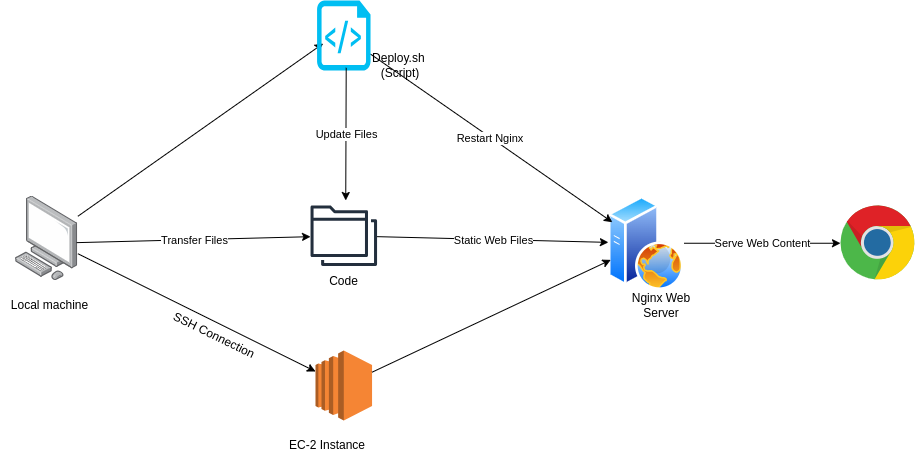

The diagram above was exported from draw.io. Its source (the exported page's mxGraphModel, read from the mxfile embedded in the PNG):
<mxGraphModel dx="1963" dy="662" grid="1" gridSize="10" guides="1" tooltips="1" connect="1" arrows="1" fold="1" page="1" pageScale="1" pageWidth="827" pageHeight="1169" math="0" shadow="0" adaptiveColors="simple">
  <root>
    <mxCell id="0" />
    <mxCell id="1" parent="0" />
    <mxCell id="LzWP7UyQJfA98QFC-Vs5-1" value="" style="outlineConnect=0;dashed=0;verticalLabelPosition=bottom;verticalAlign=top;align=center;html=1;shape=mxgraph.aws3.ec2;fillColor=#F58534;gradientColor=none;" parent="1" vertex="1">
      <mxGeometry x="-314.95" y="440" width="56.5" height="70" as="geometry" />
    </mxCell>
    <mxCell id="LzWP7UyQJfA98QFC-Vs5-2" value="EC-2 Instance" style="text;html=1;align=center;verticalAlign=middle;whiteSpace=wrap;rounded=0;" parent="1" vertex="1">
      <mxGeometry x="-353.44" y="520" width="100" height="30" as="geometry" />
    </mxCell>
    <mxCell id="LzWP7UyQJfA98QFC-Vs5-4" value="" style="image;aspect=fixed;perimeter=ellipsePerimeter;html=1;align=center;shadow=0;dashed=0;spacingTop=3;image=img/lib/active_directory/web_server.svg;" parent="1" vertex="1">
      <mxGeometry x="-22.099999999999994" y="285.5" width="75.6" height="94.5" as="geometry" />
    </mxCell>
    <mxCell id="LzWP7UyQJfA98QFC-Vs5-5" value="" style="image;points=[];aspect=fixed;html=1;align=center;shadow=0;dashed=0;image=img/lib/allied_telesis/computer_and_terminals/Personal_Computer.svg;" parent="1" vertex="1">
      <mxGeometry x="-615" y="285.5" width="62.35" height="84.5" as="geometry" />
    </mxCell>
    <mxCell id="LzWP7UyQJfA98QFC-Vs5-7" value="Local machine" style="text;html=1;align=center;verticalAlign=middle;whiteSpace=wrap;rounded=0;" parent="1" vertex="1">
      <mxGeometry x="-630" y="380" width="99.36" height="30" as="geometry" />
    </mxCell>
    <mxCell id="LzWP7UyQJfA98QFC-Vs5-10" value="Nginx Web Server" style="text;html=1;align=center;verticalAlign=middle;whiteSpace=wrap;rounded=0;" parent="1" vertex="1">
      <mxGeometry x="-10" y="380" width="82.2" height="30" as="geometry" />
    </mxCell>
    <mxCell id="LzWP7UyQJfA98QFC-Vs5-15" value="Deploy.sh&amp;nbsp;&lt;div&gt;(Script)&lt;/div&gt;" style="text;html=1;align=center;verticalAlign=middle;whiteSpace=wrap;rounded=0;" parent="1" vertex="1">
      <mxGeometry x="-290" y="140" width="120" height="30" as="geometry" />
    </mxCell>
    <mxCell id="LzWP7UyQJfA98QFC-Vs5-18" value="" style="endArrow=classic;html=1;rounded=0;" parent="1" source="LzWP7UyQJfA98QFC-Vs5-1" target="LzWP7UyQJfA98QFC-Vs5-4" edge="1">
      <mxGeometry width="50" height="50" relative="1" as="geometry">
        <mxPoint x="390" y="490" as="sourcePoint" />
        <mxPoint x="440" y="440" as="targetPoint" />
      </mxGeometry>
    </mxCell>
    <mxCell id="p87ejUYmK0HhprC7nL1--2" value="SSH Connection" style="text;html=1;align=center;verticalAlign=middle;whiteSpace=wrap;rounded=0;rotation=26;" vertex="1" parent="1">
      <mxGeometry x="-479.44" y="410" width="126" height="30" as="geometry" />
    </mxCell>
    <mxCell id="p87ejUYmK0HhprC7nL1--6" value="" style="endArrow=classic;html=1;rounded=0;" edge="1" parent="1" source="LzWP7UyQJfA98QFC-Vs5-5" target="LzWP7UyQJfA98QFC-Vs5-1">
      <mxGeometry width="50" height="50" relative="1" as="geometry">
        <mxPoint x="-326" y="510" as="sourcePoint" />
        <mxPoint x="-110" y="330" as="targetPoint" />
      </mxGeometry>
    </mxCell>
    <mxCell id="p87ejUYmK0HhprC7nL1--7" value="" style="endArrow=classic;html=1;rounded=0;entryX=0.114;entryY=0.614;entryDx=0;entryDy=0;entryPerimeter=0;" edge="1" parent="1" source="LzWP7UyQJfA98QFC-Vs5-5" target="p87ejUYmK0HhprC7nL1--23">
      <mxGeometry width="50" height="50" relative="1" as="geometry">
        <mxPoint x="-160" y="380" as="sourcePoint" />
        <mxPoint x="-310" y="190" as="targetPoint" />
      </mxGeometry>
    </mxCell>
    <mxCell id="p87ejUYmK0HhprC7nL1--9" value="" style="endArrow=classic;html=1;rounded=0;entryX=0;entryY=0.25;entryDx=0;entryDy=0;movable=1;resizable=1;rotatable=1;deletable=1;editable=1;locked=0;connectable=1;" edge="1" parent="1" source="p87ejUYmK0HhprC7nL1--23" target="LzWP7UyQJfA98QFC-Vs5-4">
      <mxGeometry relative="1" as="geometry">
        <mxPoint x="-280" y="181" as="sourcePoint" />
        <mxPoint x="-80" y="360" as="targetPoint" />
      </mxGeometry>
    </mxCell>
    <mxCell id="p87ejUYmK0HhprC7nL1--10" value="Restart Nginx&amp;nbsp;" style="edgeLabel;resizable=0;html=1;;align=center;verticalAlign=middle;" connectable="0" vertex="1" parent="p87ejUYmK0HhprC7nL1--9">
      <mxGeometry relative="1" as="geometry" />
    </mxCell>
    <mxCell id="p87ejUYmK0HhprC7nL1--14" value="" style="dashed=0;outlineConnect=0;html=1;align=center;labelPosition=center;verticalLabelPosition=bottom;verticalAlign=top;shape=mxgraph.weblogos.chrome;" vertex="1" parent="1">
      <mxGeometry x="210" y="295.05" width="74.8" height="75.4" as="geometry" />
    </mxCell>
    <mxCell id="p87ejUYmK0HhprC7nL1--17" value="" style="endArrow=classic;html=1;rounded=0;" edge="1" parent="1" source="LzWP7UyQJfA98QFC-Vs5-4" target="p87ejUYmK0HhprC7nL1--14">
      <mxGeometry relative="1" as="geometry">
        <mxPoint x="-310" y="470" as="sourcePoint" />
        <mxPoint x="-210" y="470" as="targetPoint" />
      </mxGeometry>
    </mxCell>
    <mxCell id="p87ejUYmK0HhprC7nL1--18" value="Serve Web Content" style="edgeLabel;resizable=0;html=1;;align=center;verticalAlign=middle;" connectable="0" vertex="1" parent="p87ejUYmK0HhprC7nL1--17">
      <mxGeometry relative="1" as="geometry" />
    </mxCell>
    <mxCell id="p87ejUYmK0HhprC7nL1--23" value="" style="verticalLabelPosition=bottom;html=1;verticalAlign=top;align=center;strokeColor=none;fillColor=#00BEF2;shape=mxgraph.azure.script_file;pointerEvents=1;" vertex="1" parent="1">
      <mxGeometry x="-313.42" y="90" width="53.44" height="70" as="geometry" />
    </mxCell>
    <mxCell id="p87ejUYmK0HhprC7nL1--24" value="" style="outlineConnect=0;fontColor=#232F3E;gradientColor=none;fillColor=#232F3D;strokeColor=none;dashed=0;verticalLabelPosition=bottom;verticalAlign=top;align=center;html=1;fontSize=12;fontStyle=0;aspect=fixed;pointerEvents=1;shape=mxgraph.aws4.folders;" vertex="1" parent="1">
      <mxGeometry x="-319.96" y="295.05" width="66.52" height="60.55" as="geometry" />
    </mxCell>
    <mxCell id="p87ejUYmK0HhprC7nL1--25" value="Code" style="text;html=1;align=center;verticalAlign=middle;resizable=0;points=[];autosize=1;strokeColor=none;fillColor=none;" vertex="1" parent="1">
      <mxGeometry x="-311.7" y="355.6" width="50" height="30" as="geometry" />
    </mxCell>
    <mxCell id="p87ejUYmK0HhprC7nL1--26" value="" style="endArrow=classic;html=1;rounded=0;exitX=0.981;exitY=0.552;exitDx=0;exitDy=0;exitPerimeter=0;" edge="1" parent="1" source="LzWP7UyQJfA98QFC-Vs5-5" target="p87ejUYmK0HhprC7nL1--24">
      <mxGeometry relative="1" as="geometry">
        <mxPoint x="-340" y="470" as="sourcePoint" />
        <mxPoint x="-240" y="470" as="targetPoint" />
      </mxGeometry>
    </mxCell>
    <mxCell id="p87ejUYmK0HhprC7nL1--27" value="Transfer Files" style="edgeLabel;resizable=0;html=1;;align=center;verticalAlign=middle;" connectable="0" vertex="1" parent="p87ejUYmK0HhprC7nL1--26">
      <mxGeometry relative="1" as="geometry" />
    </mxCell>
    <mxCell id="p87ejUYmK0HhprC7nL1--28" value="" style="endArrow=classic;html=1;rounded=0;" edge="1" parent="1" source="p87ejUYmK0HhprC7nL1--24" target="LzWP7UyQJfA98QFC-Vs5-4">
      <mxGeometry relative="1" as="geometry">
        <mxPoint x="-340" y="470" as="sourcePoint" />
        <mxPoint x="-240" y="470" as="targetPoint" />
      </mxGeometry>
    </mxCell>
    <mxCell id="p87ejUYmK0HhprC7nL1--29" value="Static Web Files" style="edgeLabel;resizable=0;html=1;;align=center;verticalAlign=middle;" connectable="0" vertex="1" parent="p87ejUYmK0HhprC7nL1--28">
      <mxGeometry relative="1" as="geometry" />
    </mxCell>
    <mxCell id="p87ejUYmK0HhprC7nL1--37" value="" style="endArrow=classic;html=1;rounded=0;exitX=0.545;exitY=0.961;exitDx=0;exitDy=0;exitPerimeter=0;" edge="1" parent="1" source="p87ejUYmK0HhprC7nL1--23">
      <mxGeometry relative="1" as="geometry">
        <mxPoint x="-288.64232000000004" y="160" as="sourcePoint" />
        <mxPoint x="-284.76000000000005" y="290" as="targetPoint" />
      </mxGeometry>
    </mxCell>
    <mxCell id="p87ejUYmK0HhprC7nL1--38" value="Update Files" style="edgeLabel;resizable=0;html=1;;align=center;verticalAlign=middle;" connectable="0" vertex="1" parent="p87ejUYmK0HhprC7nL1--37">
      <mxGeometry relative="1" as="geometry" />
    </mxCell>
  </root>
</mxGraphModel>